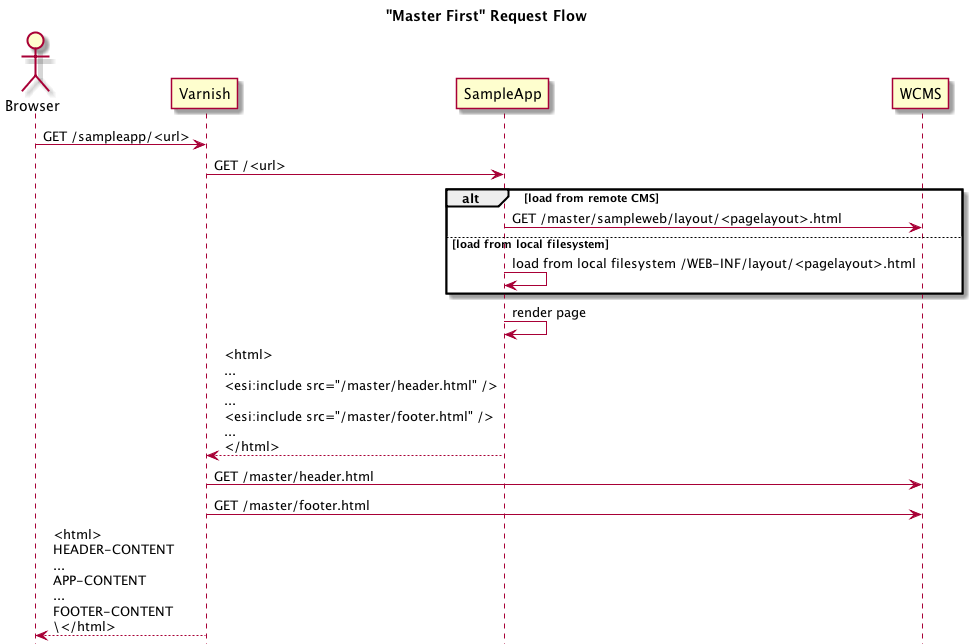

The diagram above was rendered by PlantUML. Its source (embedded in the PNG):
@startuml sampleflow.png

title "Master First" Request Flow

hide footbox

actor Browser
Browser -> Varnish: GET /sampleapp/<url>
Varnish -> SampleApp: GET /<url>

alt load from remote CMS
SampleApp -> WCMS: GET /master/sampleweb/layout/<pagelayout>.html
'WCMS -> SampleApp: <html>...<div th:replace="${templateName}" />...</html>
else load from local filesystem
SampleApp -> SampleApp: load from local filesystem /WEB-INF/layout/<pagelayout>.html
end
SampleApp -> SampleApp: render page

SampleApp --> Varnish: <html>\n...\n<esi:include src="/master/header.html" />\n...\n<esi:include src="/master/footer.html" />\n...\n</html>
Varnish -> WCMS: GET /master/header.html
Varnish -> WCMS: GET /master/footer.html
Varnish --> Browser: <html>\nHEADER-CONTENT\n...\nAPP-CONTENT\n...\nFOOTER-CONTENT\n\</html>
@enduml